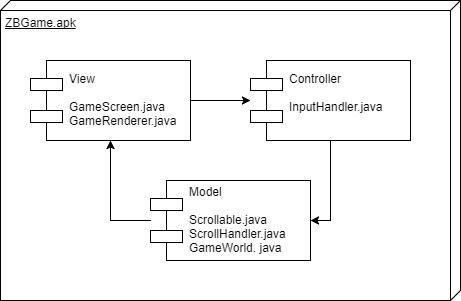

The diagram above was exported from draw.io. Its source (the exported page's mxGraphModel, read from the mxfile embedded in the PNG):
<mxGraphModel dx="1042" dy="480" grid="1" gridSize="10" guides="1" tooltips="1" connect="1" arrows="1" fold="1" page="1" pageScale="1" pageWidth="1169" pageHeight="826" background="#ffffff" math="0" shadow="0">
  <root>
    <mxCell id="0" />
    <mxCell id="1" parent="0" />
    <mxCell id="54" value="ZBGame.apk" style="verticalAlign=top;align=left;spacingTop=8;spacingLeft=2;spacingRight=12;shape=cube;size=10;direction=south;fontStyle=4;html=1;" vertex="1" parent="1">
      <mxGeometry x="90" y="80" width="460" height="300" as="geometry" />
    </mxCell>
    <mxCell id="70" style="edgeStyle=orthogonalEdgeStyle;rounded=0;html=1;jettySize=auto;orthogonalLoop=1;fontSize=10;" edge="1" parent="1" source="55" target="67">
      <mxGeometry relative="1" as="geometry" />
    </mxCell>
    <mxCell id="55" value="View&#10;&#10;GameScreen.java&#10;GameRenderer.java" style="shape=component;align=left;spacingLeft=36;fontSize=12;fontStyle=0" vertex="1" parent="1">
      <mxGeometry x="120" y="140" width="160" height="80" as="geometry" />
    </mxCell>
    <mxCell id="69" style="edgeStyle=orthogonalEdgeStyle;rounded=0;html=1;jettySize=auto;orthogonalLoop=1;fontSize=10;entryX=1;entryY=0.5;" edge="1" parent="1" source="67" target="68">
      <mxGeometry relative="1" as="geometry">
        <Array as="points">
          <mxPoint x="420" y="300" />
        </Array>
      </mxGeometry>
    </mxCell>
    <mxCell id="67" value="Controller&#10;&#10;InputHandler.java&#10;" style="shape=component;align=left;spacingLeft=36;fontSize=12;fontStyle=0" vertex="1" parent="1">
      <mxGeometry x="340" y="140" width="160" height="80" as="geometry" />
    </mxCell>
    <mxCell id="71" style="edgeStyle=orthogonalEdgeStyle;rounded=0;html=1;entryX=0.5;entryY=1;jettySize=auto;orthogonalLoop=1;fontSize=10;" edge="1" parent="1" source="68" target="55">
      <mxGeometry relative="1" as="geometry">
        <Array as="points">
          <mxPoint x="200" y="300" />
        </Array>
      </mxGeometry>
    </mxCell>
    <mxCell id="68" value="Model&#10;&#10;Scrollable.java&#10;ScrollHandler.java&#10;GameWorld. java" style="shape=component;align=left;spacingLeft=36;fontSize=12;fontStyle=0" vertex="1" parent="1">
      <mxGeometry x="240" y="260" width="160" height="80" as="geometry" />
    </mxCell>
  </root>
</mxGraphModel>